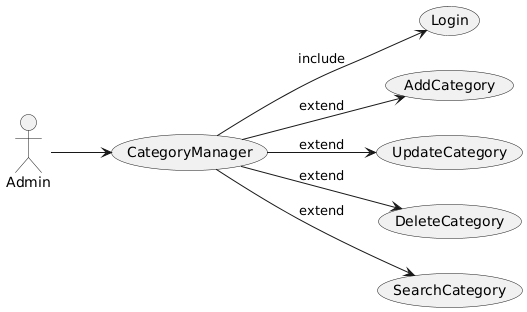

The diagram above was rendered by PlantUML. Its source (embedded in the PNG):
@startuml
left to right direction

actor Admin

usecase "CategoryManager" as UC1
usecase "Login" as UC2
usecase "AddCategory" as UC3
usecase "UpdateCategory" as UC4
usecase "DeleteCategory" as UC5
usecase "SearchCategory" as UC6

Admin --> UC1
UC1 --> UC2 : include
UC1 --> UC3 : extend
UC1 --> UC4 : extend
UC1 --> UC5 : extend
UC1 --> UC6 : extend
@enduml